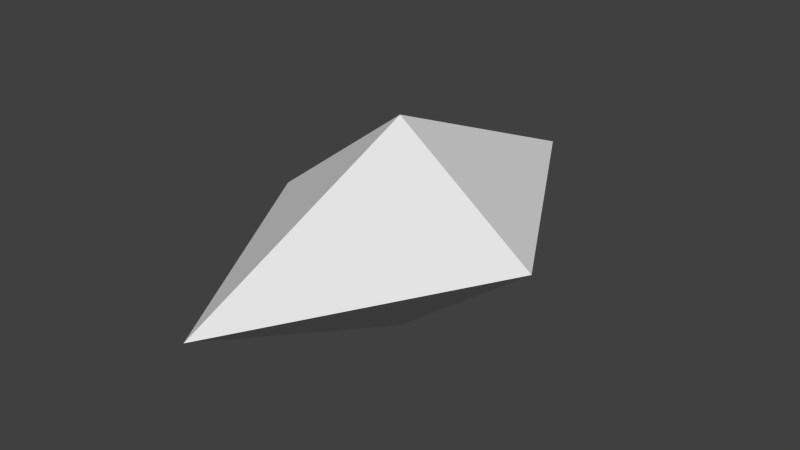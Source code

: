 # Source: toolDiamond.blend  (saved by Blender 2.68.0; exported with 4.5.12 LTS)
import bpy
from mathutils import Matrix  # noqa: F401  (used for matrix-valued properties, if any)

bpy.ops.wm.read_factory_settings(use_empty=True)
scene = bpy.context.scene
scene.name = 'Scene'

# ---- collections
col_collection_1 = bpy.data.collections.new('Collection 1'); scene.collection.children.link(col_collection_1)

# ---- world
world_world = bpy.data.worlds.new('World'); scene.world = world_world
world_world.color = (0.05088, 0.05088, 0.05088)
world_world.use_sun_shadow = False
world_world.sun_shadow_jitter_overblur = 0.0
world_world.cycles.sampling_method = 'MANUAL'
world_world.cycles.sample_map_resolution = 256

# ---- meshes
me_circle = bpy.data.meshes.new('Circle')
me_circle.from_pydata([(0.0, 1.0, 0.0), (-0.5623, -3.154e-08, 0.0), (8.742e-08, -1.0, 0.0), (0.5623, -2.506e-10, 0.0), (0.0, -1.589e-08, 0.4217), (0.0, -1.589e-08, -0.4217)], [], [(4, 2, 3), (4, 1, 2), (2, 1, 5), (3, 2, 5), (0, 3, 5), (4, 3, 0), (4, 0, 1), (1, 0, 5)])
me_circle.use_remesh_preserve_volume = False
me_circle.use_remesh_preserve_attributes = False
me_circle.use_mirror_vertex_groups = False
me_circle.update()

# ---- objects
ob_circle = bpy.data.objects.new('Circle', me_circle)

# ---- transforms, parenting, visibility, modifiers, constraints
ob_circle.location = (0.0, 0.0, 0.0)
ob_circle.lineart.crease_threshold = 0.0

# ---- collection membership
col_collection_1.objects.link(ob_circle)

# ---- scene / render settings (as saved in the file)
scene.frame_start = 1; scene.frame_end = 250; scene.frame_set(1)
scene.render.engine = 'BLENDER_EEVEE_NEXT'
scene.render.image_settings.color_mode = 'RGB'
scene.render.image_settings.compression = 90
scene.render.resolution_percentage = 50
scene.render.dither_intensity = 0.0
scene.cycles.use_denoising = False
scene.cycles.samples = 10
scene.cycles.sampling_pattern = 'TABULATED_SOBOL'
scene.cycles.light_sampling_threshold = 0.0
scene.cycles.use_adaptive_sampling = False
scene.cycles.use_light_tree = False
scene.cycles.blur_glossy = 0.0
scene.cycles.volume_bounces = 1
scene.cycles.pixel_filter_type = 'GAUSSIAN'
scene.cycles.sample_clamp_indirect = 0.0
scene.view_settings.view_transform = 'Standard'
bpy.context.view_layer.update()

# ---- added for rendering (the .blend has no active camera and no usable light): camera, sun
cam_auto = bpy.data.cameras.new('AutoCamera')
cam_auto.lens = 50.0
cam_auto.sensor_width = 36.0
cam_auto.clip_end = 1000.0
ob_auto_camera = bpy.data.objects.new('AutoCamera', cam_auto)
scene.collection.objects.link(ob_auto_camera)
ob_auto_camera.location = (2.26184, -2.71421, 1.80947)
ob_auto_camera.rotation_euler = (1.09748, -7.21219e-08, 0.694738)
scene.camera = ob_auto_camera
light_auto_sun = bpy.data.lights.new('AutoSun', 'SUN')
light_auto_sun.energy = 3.0
light_auto_sun.angle = 0.0523599
ob_auto_sun = bpy.data.objects.new('AutoSun', light_auto_sun)
scene.collection.objects.link(ob_auto_sun)
ob_auto_sun.rotation_euler = (0.872665, 0.174533, 0.523599)
bpy.context.view_layer.update()
